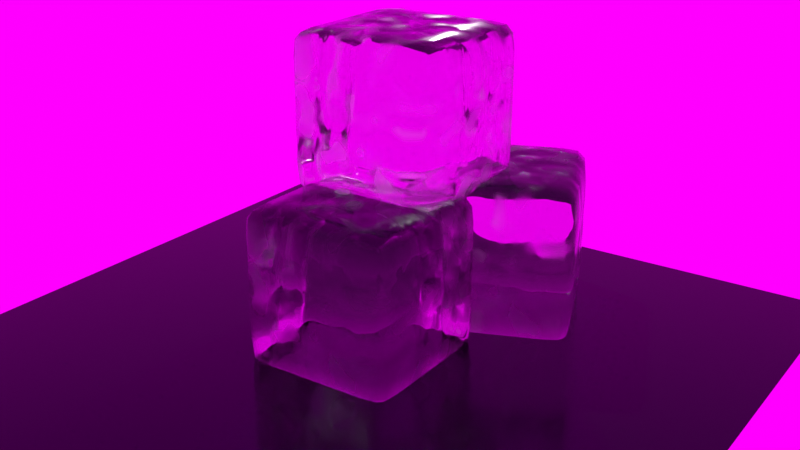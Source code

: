 # Source: ice-cube.blend  (saved by Blender 3.1.7; exported with 4.5.12 LTS)
import bpy
from mathutils import Matrix  # noqa: F401  (used for matrix-valued properties, if any)

bpy.ops.wm.read_factory_settings(use_empty=True)
scene = bpy.context.scene
scene.name = 'Scene'

# ---- collections
col_collection = bpy.data.collections.new('Collection'); scene.collection.children.link(col_collection)

# ---- images (referenced by path relative to the original .blend; pixels are not part of the script)
import os
ASSET_DIR = os.environ.get("B2B_ASSET_DIR", "")  # directory of the original .blend (textures are referenced by path, not embedded)
HERE = os.path.dirname(os.path.abspath(__file__))  # packed textures are extracted next to this script under _unpacked/

def load_image(name, relpath, width, height, colorspace="sRGB"):
    """Load a texture the original file referenced (path relative to the .blend, or extracted next to this script)."""
    p = next((c for c in (os.path.join(HERE, relpath), os.path.join(ASSET_DIR, relpath)) if relpath and os.path.exists(c)), "")
    if p:
        img = bpy.data.images.load(p, check_existing=True)
        img.name = name
    else:  # same state as the original file: an image datablock whose file is absent (Cycles renders it pink)
        img = bpy.data.images.new(name, width, height)
        img.source = "FILE"
        img.filepath = "//" + (relpath or name)
    img.colorspace_settings.name = colorspace
    return img
img_hdroutdoorresidentialriverwalkafternoonclear001_hdr_8k_exr = load_image('HdrOutdoorResidentialRiverwalkAfternoonClear001_HDR_8K.exr', 'HdrOutdoorResidentialRiverwalkAfternoonClear001_HDR_8K.exr', 1024, 1024, 'Linear Rec.709')

# ---- materials (node trees are filled in below, after node groups)
mat_material = bpy.data.materials.new('Material')
mat_material.alpha_threshold = 0.0
mat_material.use_raytrace_refraction = True
mat_material.use_screen_refraction = True
mat_material.thickness_mode = 'SLAB'
mat_material.line_color = (0.0, 0.0, 0.0, 1.0)
mat_material_001 = bpy.data.materials.new('Material.001')

# ---- material node trees
mat_material.use_nodes = True; mat_material.node_tree.nodes.clear()
_N = mat_material.node_tree.nodes; _L = mat_material.node_tree.links
n0 = _N.new('ShaderNodeOutputMaterial'); n0.name = 'Material Output'; n0.location = (300, 300)
n1 = _N.new('ShaderNodeBsdfPrincipled'); n1.name = 'Principled BSDF'; n1.location = (10, 300)
n1.distribution = 'GGX'
n1.subsurface_method = 'RANDOM_WALK_SKIN'
n1.inputs[3].default_value = 1.309
n1.inputs[18].default_value = 1.0
n1.inputs[27].default_value = (0.0, 0.0, 0.0, 1.0)
n1.inputs[28].default_value = 1.0
n2 = _N.new('ShaderNodeBump'); n2.name = 'Bump'; n2.location = (-186, -183)
n2.inputs[1].default_value = 0.05
n2.inputs[2].default_value = 1.0
n3 = _N.new('ShaderNodeTexNoise'); n3.name = 'Noise Texture'; n3.location = (-518, -42)
n3.inputs[3].default_value = 1.0
n3.inputs[4].default_value = 0.2
n4 = _N.new('ShaderNodeValToRGB'); n4.name = 'ColorRamp'; n4.location = (-295, 230)
while len(n4.color_ramp.elements) > 1: n4.color_ramp.elements.remove(n4.color_ramp.elements[-1])
n4.color_ramp.elements[0].position = 0.4727; n4.color_ramp.elements[0].color = (0.007246, 0.007246, 0.007246, 1.0)
_e = n4.color_ramp.elements.new(1.0); _e.color = (0.7937, 0.7937, 0.7937, 1.0)
_L.new(n3.outputs[0], n2.inputs[3])
_L.new(n1.outputs[0], n0.inputs[0])
_L.new(n2.outputs[0], n1.inputs[5])
_L.new(n3.outputs[0], n4.inputs[0])
_L.new(n4.outputs[0], n1.inputs[2])
n0.is_active_output = True
mat_material_001.use_nodes = True; mat_material_001.node_tree.nodes.clear()
_N = mat_material_001.node_tree.nodes; _L = mat_material_001.node_tree.links
n0 = _N.new('ShaderNodeOutputMaterial'); n0.name = 'Material Output'; n0.location = (389, 403)
n1 = _N.new('ShaderNodeBsdfPrincipled'); n1.name = 'Principled BSDF'; n1.location = (-8, 425)
n1.distribution = 'GGX'
n1.subsurface_method = 'RANDOM_WALK_SKIN'
n1.inputs[0].default_value = (0.01151, 0.01549, 0.02077, 1.0)
n1.inputs[1].default_value = 0.8899
n1.inputs[2].default_value = 0.1606
n1.inputs[3].default_value = 1.45
n1.inputs[27].default_value = (0.0, 0.0, 0.0, 1.0)
n1.inputs[28].default_value = 1.0
_L.new(n1.outputs[0], n0.inputs[0])
n0.is_active_output = True

# ---- world
world_world = bpy.data.worlds.new('World'); scene.world = world_world
world_world.use_nodes = True; world_world.node_tree.nodes.clear()
_N = world_world.node_tree.nodes; _L = world_world.node_tree.links
n0 = _N.new('ShaderNodeOutputWorld'); n0.name = 'World Output'; n0.location = (300, 300)
n1 = _N.new('ShaderNodeBackground'); n1.name = 'Background'; n1.location = (10, 300)
n2 = _N.new('ShaderNodeTexEnvironment'); n2.name = 'Environment Texture'; n2.location = (-280, 275)
n2.image = img_hdroutdoorresidentialriverwalkafternoonclear001_hdr_8k_exr
_L.new(n1.outputs[0], n0.inputs[0])
_L.new(n2.outputs[0], n1.inputs[0])
n0.is_active_output = True
world_world.color = (0.05088, 0.05088, 0.05088)
world_world.use_sun_shadow = False
world_world.sun_shadow_jitter_overblur = 0.0

# ---- cameras
cam_camera = bpy.data.cameras.new('Camera')
cam_camera.clip_end = 100.0
cam_camera.ortho_scale = 7.314
cam_camera.dof.use_dof = True

# ---- lights
light_light = bpy.data.lights.new('Light', 'POINT')
light_light.transmission_factor = 0.0
light_light.energy = 1000.0
light_light.shadow_soft_size = 0.1
light_light.shadow_maximum_resolution = 0.006
light_light.use_absolute_resolution = True

# ---- meshes
me_cube = bpy.data.meshes.new('Cube')
me_cube.from_pydata([(1.0, 1.0, 1.0), (1.0, 1.0, -1.0), (1.0, -1.0, 1.0), (1.0, -1.0, -1.0), (-1.0, 1.0, 1.0), (-1.0, 1.0, -1.0), (-1.0, -1.0, 1.0), (-1.0, -1.0, -1.0)], [], [(0, 4, 6, 2), (3, 2, 6, 7), (7, 6, 4, 5), (5, 1, 3, 7), (1, 0, 2, 3), (5, 4, 0, 1)])
me_cube.polygons.foreach_set('use_smooth', [True] * 6)
_uv = me_cube.uv_layers.new(name='UVMap')
_uv.uv.foreach_set('vector', [0.625, 0.5, 0.875, 0.5, 0.875, 0.75, 0.625, 0.75, 0.375, 0.75, 0.625, 0.75, 0.625, 1.0, 0.375, 1.0, 0.375, 0.0, 0.625, 0.0, 0.625, 0.25, 0.375, 0.25, 0.125, 0.5, 0.375, 0.5, 0.375, 0.75, 0.125, 0.75, 0.375, 0.5, 0.625, 0.5, 0.625, 0.75, 0.375, 0.75, 0.375, 0.25, 0.625, 0.25, 0.625, 0.5, 0.375, 0.5])
me_cube.materials.append(mat_material)
me_cube.use_remesh_preserve_volume = False
me_cube.use_remesh_preserve_attributes = False
me_cube.use_mirror_vertex_groups = False
me_cube.update()
me_plane = bpy.data.meshes.new('Plane')
me_plane.from_pydata([(-1.0, -1.0, 0.0), (1.0, -1.0, 0.0), (-1.0, 1.0, 0.0), (1.0, 1.0, 0.0)], [], [(0, 1, 3, 2)])
_uv = me_plane.uv_layers.new(name='UVMap')
_uv.uv.foreach_set('vector', [0.0, 0.0, 1.0, 0.0, 1.0, 1.0, 0.0, 1.0])
me_plane.materials.append(mat_material_001)
me_plane.use_remesh_fix_poles = True
me_plane.use_remesh_preserve_attributes = False
me_plane.update()
me_cube_001 = bpy.data.meshes.new('Cube.001')
me_cube_001.from_pydata([(1.0, 1.0, 1.0), (1.0, 1.0, -1.0), (1.0, -1.0, 1.0), (1.0, -1.0, -1.0), (-1.0, 1.0, 1.0), (-1.0, 1.0, -1.0), (-1.0, -1.0, 1.0), (-1.0, -1.0, -1.0)], [], [(0, 4, 6, 2), (3, 2, 6, 7), (7, 6, 4, 5), (5, 1, 3, 7), (1, 0, 2, 3), (5, 4, 0, 1)])
me_cube_001.polygons.foreach_set('use_smooth', [True] * 6)
_uv = me_cube_001.uv_layers.new(name='UVMap')
_uv.uv.foreach_set('vector', [0.625, 0.5, 0.875, 0.5, 0.875, 0.75, 0.625, 0.75, 0.375, 0.75, 0.625, 0.75, 0.625, 1.0, 0.375, 1.0, 0.375, 0.0, 0.625, 0.0, 0.625, 0.25, 0.375, 0.25, 0.125, 0.5, 0.375, 0.5, 0.375, 0.75, 0.125, 0.75, 0.375, 0.5, 0.625, 0.5, 0.625, 0.75, 0.375, 0.75, 0.375, 0.25, 0.625, 0.25, 0.625, 0.5, 0.375, 0.5])
me_cube_001.materials.append(mat_material)
me_cube_001.use_remesh_preserve_volume = False
me_cube_001.use_remesh_preserve_attributes = False
me_cube_001.use_mirror_vertex_groups = False
me_cube_001.update()
me_cube_002 = bpy.data.meshes.new('Cube.002')
me_cube_002.from_pydata([(1.0, 1.0, 1.0), (1.0, 1.0, -1.0), (1.0, -1.0, 1.0), (1.0, -1.0, -1.0), (-1.0, 1.0, 1.0), (-1.0, 1.0, -1.0), (-1.0, -1.0, 1.0), (-1.0, -1.0, -1.0)], [], [(0, 4, 6, 2), (3, 2, 6, 7), (7, 6, 4, 5), (5, 1, 3, 7), (1, 0, 2, 3), (5, 4, 0, 1)])
me_cube_002.polygons.foreach_set('use_smooth', [True] * 6)
_uv = me_cube_002.uv_layers.new(name='UVMap')
_uv.uv.foreach_set('vector', [0.625, 0.5, 0.875, 0.5, 0.875, 0.75, 0.625, 0.75, 0.375, 0.75, 0.625, 0.75, 0.625, 1.0, 0.375, 1.0, 0.375, 0.0, 0.625, 0.0, 0.625, 0.25, 0.375, 0.25, 0.125, 0.5, 0.375, 0.5, 0.375, 0.75, 0.125, 0.75, 0.375, 0.5, 0.625, 0.5, 0.625, 0.75, 0.375, 0.75, 0.375, 0.25, 0.625, 0.25, 0.625, 0.5, 0.375, 0.5])
me_cube_002.materials.append(mat_material)
me_cube_002.use_remesh_preserve_volume = False
me_cube_002.use_remesh_preserve_attributes = False
me_cube_002.use_mirror_vertex_groups = False
me_cube_002.update()

# ---- objects
ob_cube = bpy.data.objects.new('Cube', me_cube)
ob_light = bpy.data.objects.new('Light', light_light)
ob_camera = bpy.data.objects.new('Camera', cam_camera)
ob_plane = bpy.data.objects.new('Plane', me_plane)
ob_cube_001 = bpy.data.objects.new('Cube.001', me_cube_001)
ob_cube_002 = bpy.data.objects.new('Cube.002', me_cube_002)

# ---- transforms, parenting, visibility, modifiers, constraints
ob_cube.location = (0.0, 0.0, 1.03)
ob_cube.lock_rotations_4d = False
ob_cube.empty_display_type = 'ARROWS'
ob_cube.lineart.crease_threshold = 0.0
_m = ob_cube.modifiers.new('Subdivision', 'SUBSURF')
_m.subdivision_type = 'SIMPLE'
_m.levels = 3
_m.render_levels = 3
_m = ob_cube.modifiers.new('Displace', 'DISPLACE')
_m.strength = 0.3
_m = ob_cube.modifiers.new('Bevel', 'BEVEL')
ob_light.location = (4.076, 1.005, 5.904)
ob_light.rotation_euler = (0.6503, 0.05522, 1.866)
ob_light.lock_rotations_4d = False
ob_light.empty_display_type = 'ARROWS'
ob_light.color = (0.0, 0.0, 0.0, 0.0)
ob_light.lineart.crease_threshold = 0.0
ob_camera.location = (-10.89, -8.153, 7.256)
ob_camera.rotation_euler = (1.191, 2.011e-06, -7.249)
ob_camera.lock_rotations_4d = False
ob_camera.empty_display_type = 'ARROWS'
ob_camera.color = (0.0, 0.0, 0.0, 0.0)
ob_camera.display_type = 'WIRE'
ob_camera.lineart.crease_threshold = 0.0
ob_plane.location = (0.0, 0.0, 0.0)
ob_plane.scale = (5.0, 5.0, 5.0)
ob_cube_001.location = (2.364, -0.7799, 1.03)
ob_cube_001.rotation_euler = (0.0, -0.0, 0.3808)
ob_cube_001.lock_rotations_4d = False
ob_cube_001.empty_display_type = 'ARROWS'
ob_cube_001.lineart.crease_threshold = 0.0
_m = ob_cube_001.modifiers.new('Subdivision', 'SUBSURF')
_m.subdivision_type = 'SIMPLE'
_m.levels = 3
_m.render_levels = 3
_m = ob_cube_001.modifiers.new('Displace', 'DISPLACE')
_m.strength = 0.3
_m = ob_cube_001.modifiers.new('Bevel', 'BEVEL')
ob_cube_002.location = (1.323, 0.2061, 3.091)
ob_cube_002.lock_rotations_4d = False
ob_cube_002.empty_display_type = 'ARROWS'
ob_cube_002.lineart.crease_threshold = 0.0
_m = ob_cube_002.modifiers.new('Subdivision', 'SUBSURF')
_m.subdivision_type = 'SIMPLE'
_m.levels = 3
_m.render_levels = 3
_m = ob_cube_002.modifiers.new('Displace', 'DISPLACE')
_m.strength = 0.3
_m = ob_cube_002.modifiers.new('Bevel', 'BEVEL')
cam_camera.dof.focus_object = ob_cube

# ---- collection membership
col_collection.objects.link(ob_cube)
col_collection.objects.link(ob_light)
col_collection.objects.link(ob_camera)
col_collection.objects.link(ob_plane)
col_collection.objects.link(ob_cube_001)
col_collection.objects.link(ob_cube_002)

# ---- scene / render settings (as saved in the file)
scene.camera = ob_camera
scene.frame_start = 1; scene.frame_end = 250; scene.frame_set(17)
scene.render.engine = 'CYCLES'
scene.render.film_transparent = True
scene.cycles.samples = 2048
scene.cycles.sampling_pattern = 'TABULATED_SOBOL'
scene.cycles.use_light_tree = False
scene.cycles.use_auto_tile = False
scene.eevee.use_gtao = True
scene.eevee.use_raytracing = True
scene.view_settings.view_transform = 'Standard'
bpy.context.view_layer.update()
